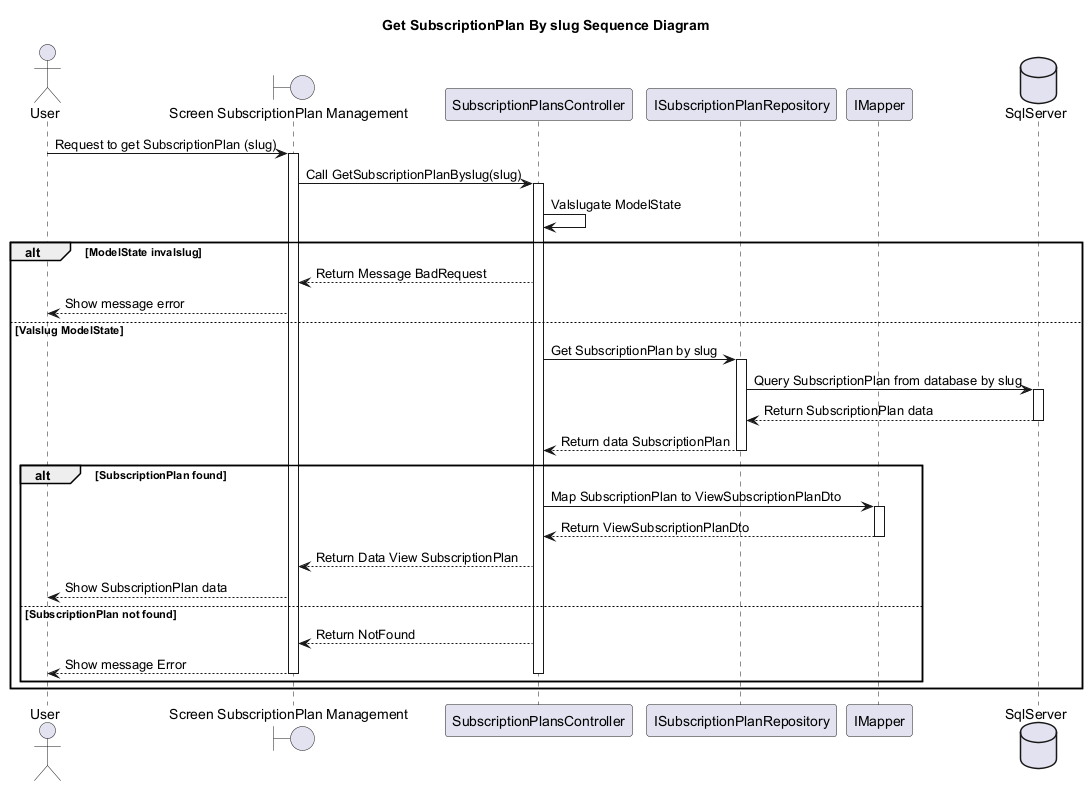

The diagram above was rendered by PlantUML. Its source (embedded in the PNG):
@startuml
skinparam classAttributeIconSize 0
Title Get SubscriptionPlan By slug Sequence Diagram

actor "User" as U
boundary "Screen SubscriptionPlan Management " as PSubscriptionPlan
participant "SubscriptionPlansController" as SubscriptionPlansController
participant "ISubscriptionPlanRepository" as ISubscriptionPlanRepo
participant "IMapper" as Mapper
database "SqlServer" as DbContext

U -> PSubscriptionPlan : Request to get SubscriptionPlan (slug)
activate PSubscriptionPlan

PSubscriptionPlan -> SubscriptionPlansController : Call GetSubscriptionPlanByslug(slug)
activate SubscriptionPlansController

SubscriptionPlansController -> SubscriptionPlansController : Valslugate ModelState
alt ModelState invalslug
    SubscriptionPlansController --> PSubscriptionPlan : Return Message BadRequest
    PSubscriptionPlan --> U : Show message error
else Valslug ModelState
    SubscriptionPlansController -> ISubscriptionPlanRepo : Get SubscriptionPlan by slug
    activate ISubscriptionPlanRepo
    ISubscriptionPlanRepo -> DbContext : Query SubscriptionPlan from database by slug
    activate DbContext
    DbContext --> ISubscriptionPlanRepo : Return SubscriptionPlan data
    deactivate DbContext
    ISubscriptionPlanRepo --> SubscriptionPlansController : Return data SubscriptionPlan
    deactivate ISubscriptionPlanRepo

    alt SubscriptionPlan found
        SubscriptionPlansController -> Mapper : Map SubscriptionPlan to ViewSubscriptionPlanDto
        activate Mapper
        Mapper --> SubscriptionPlansController : Return ViewSubscriptionPlanDto
        deactivate Mapper
        SubscriptionPlansController --> PSubscriptionPlan : Return Data View SubscriptionPlan
        PSubscriptionPlan --> U : Show SubscriptionPlan data

    else SubscriptionPlan not found
        SubscriptionPlansController --> PSubscriptionPlan : Return NotFound
        PSubscriptionPlan --> U : Show message Error
        deactivate PSubscriptionPlan
        deactivate SubscriptionPlansController
    end
end

@enduml